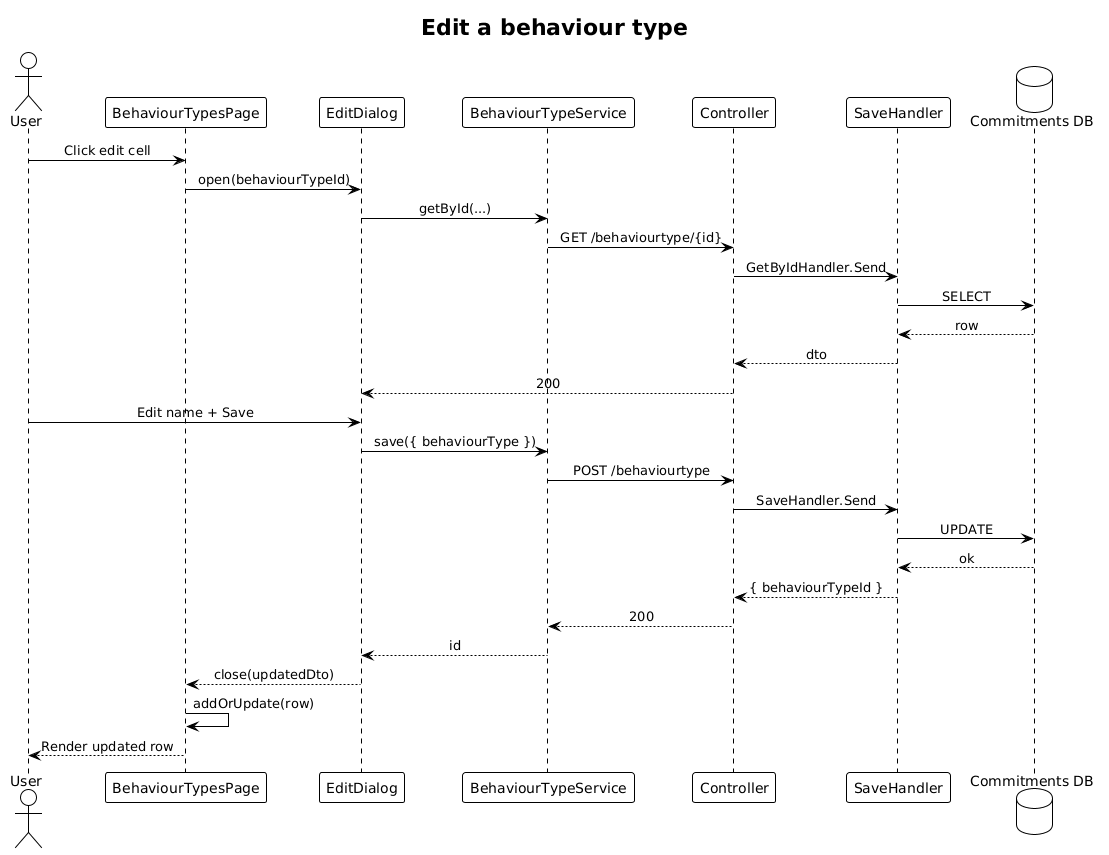

The diagram above was rendered by PlantUML. Its source (embedded in the PNG):
@startuml
!theme plain
skinparam sequenceMessageAlign center

title Edit a behaviour type

actor User
participant "BehaviourTypesPage" as Page
participant "EditDialog" as Dlg
participant "BehaviourTypeService" as Svc
participant "Controller" as Ctrl
participant "SaveHandler" as H
database "Commitments DB" as DB

User -> Page: Click edit cell
Page -> Dlg: open(behaviourTypeId)
Dlg -> Svc: getById(...)
Svc -> Ctrl: GET /behaviourtype/{id}
Ctrl -> H: GetByIdHandler.Send
H -> DB: SELECT
DB --> H: row
H --> Ctrl: dto
Ctrl --> Dlg: 200
User -> Dlg: Edit name + Save
Dlg -> Svc: save({ behaviourType })
Svc -> Ctrl: POST /behaviourtype
Ctrl -> H: SaveHandler.Send
H -> DB: UPDATE
DB --> H: ok
H --> Ctrl: { behaviourTypeId }
Ctrl --> Svc: 200
Svc --> Dlg: id
Dlg --> Page: close(updatedDto)
Page -> Page: addOrUpdate(row)
Page --> User: Render updated row
@enduml